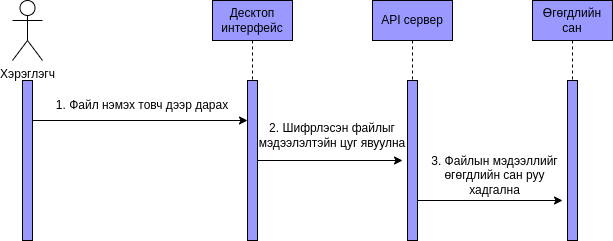

The diagram above was exported from draw.io. Its source (the exported page's mxGraphModel, read from the mxfile embedded in the PNG):
<mxGraphModel dx="1434" dy="714" grid="1" gridSize="10" guides="1" tooltips="1" connect="1" arrows="1" fold="1" page="1" pageScale="1" pageWidth="850" pageHeight="1100" math="0" shadow="0">
  <root>
    <mxCell id="0" />
    <mxCell id="1" parent="0" />
    <mxCell id="c6z2gEo7IU8s0TH7YThm-1" value="Хэрэглэгч" style="shape=umlActor;verticalLabelPosition=bottom;verticalAlign=top;html=1;outlineConnect=0;" vertex="1" parent="1">
      <mxGeometry x="40" y="160" width="30" height="60" as="geometry" />
    </mxCell>
    <mxCell id="c6z2gEo7IU8s0TH7YThm-15" style="edgeStyle=orthogonalEdgeStyle;rounded=0;orthogonalLoop=1;jettySize=auto;html=1;exitX=1;exitY=0.25;exitDx=0;exitDy=0;entryX=0;entryY=0.25;entryDx=0;entryDy=0;" edge="1" parent="1" source="c6z2gEo7IU8s0TH7YThm-4" target="c6z2gEo7IU8s0TH7YThm-9">
      <mxGeometry relative="1" as="geometry" />
    </mxCell>
    <mxCell id="c6z2gEo7IU8s0TH7YThm-4" value="" style="rounded=0;whiteSpace=wrap;html=1;fillColor=#9999FF;" vertex="1" parent="1">
      <mxGeometry x="50" y="240" width="10" height="160" as="geometry" />
    </mxCell>
    <mxCell id="c6z2gEo7IU8s0TH7YThm-10" style="edgeStyle=orthogonalEdgeStyle;rounded=0;orthogonalLoop=1;jettySize=auto;html=1;exitX=0.5;exitY=1;exitDx=0;exitDy=0;entryX=0.5;entryY=0;entryDx=0;entryDy=0;dashed=1;endArrow=none;endFill=0;" edge="1" parent="1" source="c6z2gEo7IU8s0TH7YThm-6" target="c6z2gEo7IU8s0TH7YThm-9">
      <mxGeometry relative="1" as="geometry" />
    </mxCell>
    <mxCell id="c6z2gEo7IU8s0TH7YThm-6" value="Десктоп&lt;br&gt;интерфейс" style="rounded=0;whiteSpace=wrap;html=1;fillColor=#9999FF;" vertex="1" parent="1">
      <mxGeometry x="240" y="160" width="80" height="40" as="geometry" />
    </mxCell>
    <mxCell id="c6z2gEo7IU8s0TH7YThm-24" style="edgeStyle=orthogonalEdgeStyle;rounded=0;orthogonalLoop=1;jettySize=auto;html=1;exitX=0.5;exitY=1;exitDx=0;exitDy=0;entryX=0.5;entryY=0;entryDx=0;entryDy=0;dashed=1;endArrow=none;endFill=0;" edge="1" parent="1" source="c6z2gEo7IU8s0TH7YThm-7" target="c6z2gEo7IU8s0TH7YThm-16">
      <mxGeometry relative="1" as="geometry" />
    </mxCell>
    <mxCell id="c6z2gEo7IU8s0TH7YThm-7" value="API сервер" style="rounded=0;whiteSpace=wrap;html=1;fillColor=#9999FF;" vertex="1" parent="1">
      <mxGeometry x="400" y="160" width="80" height="40" as="geometry" />
    </mxCell>
    <mxCell id="c6z2gEo7IU8s0TH7YThm-18" style="edgeStyle=orthogonalEdgeStyle;rounded=0;orthogonalLoop=1;jettySize=auto;html=1;exitX=1;exitY=0.5;exitDx=0;exitDy=0;" edge="1" parent="1" source="c6z2gEo7IU8s0TH7YThm-9">
      <mxGeometry relative="1" as="geometry">
        <mxPoint x="430" y="320" as="targetPoint" />
      </mxGeometry>
    </mxCell>
    <mxCell id="c6z2gEo7IU8s0TH7YThm-9" value="" style="rounded=0;whiteSpace=wrap;html=1;fillColor=#9999FF;" vertex="1" parent="1">
      <mxGeometry x="275" y="240" width="10" height="160" as="geometry" />
    </mxCell>
    <mxCell id="c6z2gEo7IU8s0TH7YThm-25" style="edgeStyle=orthogonalEdgeStyle;rounded=0;orthogonalLoop=1;jettySize=auto;html=1;exitX=0.5;exitY=1;exitDx=0;exitDy=0;entryX=0.5;entryY=0;entryDx=0;entryDy=0;dashed=1;endArrow=none;endFill=0;" edge="1" parent="1" source="c6z2gEo7IU8s0TH7YThm-11" target="c6z2gEo7IU8s0TH7YThm-21">
      <mxGeometry relative="1" as="geometry" />
    </mxCell>
    <mxCell id="c6z2gEo7IU8s0TH7YThm-11" value="Өгөгдлийн сан" style="rounded=0;whiteSpace=wrap;html=1;fillColor=#9999FF;" vertex="1" parent="1">
      <mxGeometry x="560" y="160" width="80" height="40" as="geometry" />
    </mxCell>
    <mxCell id="c6z2gEo7IU8s0TH7YThm-14" value="1. Файл нэмэх товч дээр дарах" style="text;strokeColor=none;align=center;fillColor=none;html=1;verticalAlign=middle;whiteSpace=wrap;rounded=0;" vertex="1" parent="1">
      <mxGeometry x="50" y="250" width="240" height="30" as="geometry" />
    </mxCell>
    <mxCell id="c6z2gEo7IU8s0TH7YThm-22" style="edgeStyle=orthogonalEdgeStyle;rounded=0;orthogonalLoop=1;jettySize=auto;html=1;exitX=1;exitY=0.75;exitDx=0;exitDy=0;" edge="1" parent="1" source="c6z2gEo7IU8s0TH7YThm-16">
      <mxGeometry relative="1" as="geometry">
        <mxPoint x="590" y="360" as="targetPoint" />
      </mxGeometry>
    </mxCell>
    <mxCell id="c6z2gEo7IU8s0TH7YThm-16" value="" style="rounded=0;whiteSpace=wrap;html=1;fillColor=#9999FF;" vertex="1" parent="1">
      <mxGeometry x="435" y="240" width="10" height="160" as="geometry" />
    </mxCell>
    <mxCell id="c6z2gEo7IU8s0TH7YThm-19" value="2. Шифрлэсэн файлыг мэдээлэлтэйн цуг явуулна" style="text;strokeColor=none;align=center;fillColor=none;html=1;verticalAlign=middle;whiteSpace=wrap;rounded=0;" vertex="1" parent="1">
      <mxGeometry x="275" y="280" width="170" height="30" as="geometry" />
    </mxCell>
    <mxCell id="c6z2gEo7IU8s0TH7YThm-21" value="" style="rounded=0;whiteSpace=wrap;html=1;fillColor=#9999FF;" vertex="1" parent="1">
      <mxGeometry x="595" y="240" width="10" height="160" as="geometry" />
    </mxCell>
    <mxCell id="c6z2gEo7IU8s0TH7YThm-23" value="3. Файлын мэдээллийг өгөгдлийн сан руу хадгална" style="text;strokeColor=none;align=center;fillColor=none;html=1;verticalAlign=middle;whiteSpace=wrap;rounded=0;" vertex="1" parent="1">
      <mxGeometry x="445" y="320" width="155" height="30" as="geometry" />
    </mxCell>
  </root>
</mxGraphModel>